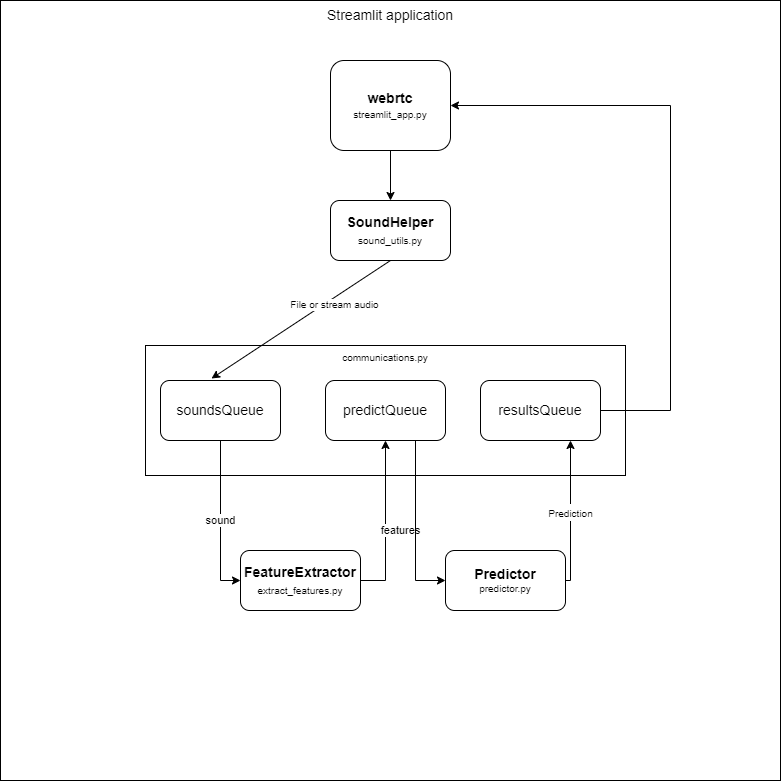

The diagram above was exported from draw.io. Its source (the exported page's mxGraphModel, read from the mxfile embedded in the PNG):
<mxGraphModel dx="2062" dy="1122" grid="1" gridSize="10" guides="1" tooltips="1" connect="1" arrows="1" fold="1" page="1" pageScale="1" pageWidth="850" pageHeight="1100" math="0" shadow="0">
  <root>
    <mxCell id="0" />
    <mxCell id="1" parent="0" />
    <mxCell id="Bi2uQt_QSbaoex-jBJ_a-1" value="Streamlit application" style="whiteSpace=wrap;html=1;aspect=fixed;verticalAlign=top;fontSize=14;" parent="1" vertex="1">
      <mxGeometry x="40" y="30" width="780" height="780" as="geometry" />
    </mxCell>
    <mxCell id="Bi2uQt_QSbaoex-jBJ_a-2" value="&lt;font style=&quot;&quot;&gt;&lt;b style=&quot;font-size: 14px;&quot;&gt;webrtc&lt;/b&gt;&lt;br&gt;&lt;font style=&quot;font-size: 10px;&quot;&gt;streamlit_app.py&lt;/font&gt;&lt;br&gt;&lt;/font&gt;" style="rounded=1;whiteSpace=wrap;html=1;" parent="1" vertex="1">
      <mxGeometry x="370" y="90" width="120" height="90" as="geometry" />
    </mxCell>
    <mxCell id="Bi2uQt_QSbaoex-jBJ_a-5" value="&lt;span style=&quot;&quot;&gt;&lt;b&gt;FeatureExtractor&lt;/b&gt;&lt;br&gt;&lt;font style=&quot;font-size: 10px;&quot;&gt;extract_features.py&lt;/font&gt;&lt;br&gt;&lt;/span&gt;" style="rounded=1;whiteSpace=wrap;html=1;fontSize=14;" parent="1" vertex="1">
      <mxGeometry x="280" y="580" width="120" height="60" as="geometry" />
    </mxCell>
    <mxCell id="Bi2uQt_QSbaoex-jBJ_a-10" value="communications.py" style="rounded=0;whiteSpace=wrap;html=1;fontSize=10;fontColor=default;labelBackgroundColor=#FFFFFF;verticalAlign=top;" parent="1" vertex="1">
      <mxGeometry x="185" y="375" width="480" height="130" as="geometry" />
    </mxCell>
    <mxCell id="Bi2uQt_QSbaoex-jBJ_a-6" value="&lt;b&gt;SoundHelper&lt;/b&gt;&lt;br&gt;&lt;font style=&quot;font-size: 10px;&quot;&gt;sound_utils.py&lt;/font&gt;" style="rounded=1;whiteSpace=wrap;html=1;fontSize=14;" parent="1" vertex="1">
      <mxGeometry x="370" y="230" width="120" height="60" as="geometry" />
    </mxCell>
    <mxCell id="Bi2uQt_QSbaoex-jBJ_a-7" value="" style="endArrow=classic;html=1;rounded=0;fontSize=10;exitX=0.5;exitY=1;exitDx=0;exitDy=0;entryX=0.5;entryY=0;entryDx=0;entryDy=0;" parent="1" source="Bi2uQt_QSbaoex-jBJ_a-2" target="Bi2uQt_QSbaoex-jBJ_a-6" edge="1">
      <mxGeometry width="50" height="50" relative="1" as="geometry">
        <mxPoint x="400" y="590" as="sourcePoint" />
        <mxPoint x="450" y="540" as="targetPoint" />
      </mxGeometry>
    </mxCell>
    <mxCell id="Bi2uQt_QSbaoex-jBJ_a-8" value="" style="endArrow=classic;html=1;rounded=0;fontSize=10;exitX=0.5;exitY=1;exitDx=0;exitDy=0;entryX=0.425;entryY=-0.033;entryDx=0;entryDy=0;entryPerimeter=0;" parent="1" source="Bi2uQt_QSbaoex-jBJ_a-6" target="Bi2uQt_QSbaoex-jBJ_a-12" edge="1">
      <mxGeometry width="50" height="50" relative="1" as="geometry">
        <mxPoint x="400" y="590" as="sourcePoint" />
        <mxPoint x="210" y="400" as="targetPoint" />
      </mxGeometry>
    </mxCell>
    <mxCell id="Bi2uQt_QSbaoex-jBJ_a-20" value="File or stream audio" style="edgeLabel;html=1;align=center;verticalAlign=middle;resizable=0;points=[];fontSize=10;fontColor=default;" parent="Bi2uQt_QSbaoex-jBJ_a-8" vertex="1" connectable="0">
      <mxGeometry x="-0.3397" y="5" relative="1" as="geometry">
        <mxPoint as="offset" />
      </mxGeometry>
    </mxCell>
    <mxCell id="Bi2uQt_QSbaoex-jBJ_a-12" value="soundsQueue" style="rounded=1;whiteSpace=wrap;html=1;fontSize=14;" parent="1" vertex="1">
      <mxGeometry x="200" y="410" width="120" height="60" as="geometry" />
    </mxCell>
    <mxCell id="Bi2uQt_QSbaoex-jBJ_a-13" value="predictQueue" style="rounded=1;whiteSpace=wrap;html=1;fontSize=14;" parent="1" vertex="1">
      <mxGeometry x="365" y="410" width="120" height="60" as="geometry" />
    </mxCell>
    <mxCell id="Bi2uQt_QSbaoex-jBJ_a-15" value="&lt;font style=&quot;&quot;&gt;&lt;b style=&quot;&quot;&gt;&lt;font style=&quot;font-size: 14px;&quot;&gt;Predictor&lt;/font&gt;&lt;/b&gt;&lt;br&gt;predictor.py&lt;br&gt;&lt;/font&gt;" style="rounded=1;whiteSpace=wrap;html=1;labelBackgroundColor=#FFFFFF;fontSize=10;fontColor=#000000;" parent="1" vertex="1">
      <mxGeometry x="485" y="580" width="120" height="60" as="geometry" />
    </mxCell>
    <mxCell id="Bi2uQt_QSbaoex-jBJ_a-16" value="&lt;font style=&quot;font-size: 10px;&quot;&gt;Prediction&lt;/font&gt;" style="endArrow=classic;html=1;rounded=0;fontSize=14;fontColor=#000000;exitX=1;exitY=0.5;exitDx=0;exitDy=0;entryX=0.75;entryY=1;entryDx=0;entryDy=0;" parent="1" source="Bi2uQt_QSbaoex-jBJ_a-15" target="SXns7_sEP-V7SkwVX94f-1" edge="1">
      <mxGeometry width="50" height="50" relative="1" as="geometry">
        <mxPoint x="450" y="530" as="sourcePoint" />
        <mxPoint x="460" y="500" as="targetPoint" />
        <Array as="points">
          <mxPoint x="610" y="610" />
        </Array>
      </mxGeometry>
    </mxCell>
    <mxCell id="Bi2uQt_QSbaoex-jBJ_a-19" value="" style="endArrow=classic;html=1;rounded=0;fontSize=10;fontColor=default;exitX=1;exitY=0.5;exitDx=0;exitDy=0;entryX=1;entryY=0.5;entryDx=0;entryDy=0;" parent="1" source="SXns7_sEP-V7SkwVX94f-1" target="Bi2uQt_QSbaoex-jBJ_a-2" edge="1">
      <mxGeometry width="50" height="50" relative="1" as="geometry">
        <mxPoint x="400" y="570" as="sourcePoint" />
        <mxPoint x="450" y="520" as="targetPoint" />
        <Array as="points">
          <mxPoint x="710" y="440" />
          <mxPoint x="710" y="135" />
        </Array>
      </mxGeometry>
    </mxCell>
    <mxCell id="SXns7_sEP-V7SkwVX94f-1" value="resultsQueue" style="rounded=1;whiteSpace=wrap;html=1;fontSize=14;" vertex="1" parent="1">
      <mxGeometry x="520" y="410" width="120" height="60" as="geometry" />
    </mxCell>
    <mxCell id="SXns7_sEP-V7SkwVX94f-2" value="sound" style="endArrow=classic;html=1;rounded=0;exitX=0.5;exitY=1;exitDx=0;exitDy=0;entryX=0;entryY=0.5;entryDx=0;entryDy=0;" edge="1" parent="1" source="Bi2uQt_QSbaoex-jBJ_a-12" target="Bi2uQt_QSbaoex-jBJ_a-5">
      <mxGeometry width="50" height="50" relative="1" as="geometry">
        <mxPoint x="400" y="590" as="sourcePoint" />
        <mxPoint x="450" y="540" as="targetPoint" />
        <Array as="points">
          <mxPoint x="260" y="610" />
        </Array>
      </mxGeometry>
    </mxCell>
    <mxCell id="SXns7_sEP-V7SkwVX94f-5" value="features" style="endArrow=classic;html=1;rounded=0;entryX=0.5;entryY=1;entryDx=0;entryDy=0;exitX=1;exitY=0.5;exitDx=0;exitDy=0;" edge="1" parent="1" source="Bi2uQt_QSbaoex-jBJ_a-5" target="Bi2uQt_QSbaoex-jBJ_a-13">
      <mxGeometry x="-0.0909" y="-15" width="50" height="50" relative="1" as="geometry">
        <mxPoint x="400" y="590" as="sourcePoint" />
        <mxPoint x="450" y="540" as="targetPoint" />
        <Array as="points">
          <mxPoint x="425" y="610" />
        </Array>
        <mxPoint as="offset" />
      </mxGeometry>
    </mxCell>
    <mxCell id="SXns7_sEP-V7SkwVX94f-6" value="" style="endArrow=classic;html=1;rounded=0;exitX=0.75;exitY=1;exitDx=0;exitDy=0;entryX=0;entryY=0.5;entryDx=0;entryDy=0;" edge="1" parent="1" source="Bi2uQt_QSbaoex-jBJ_a-13" target="Bi2uQt_QSbaoex-jBJ_a-15">
      <mxGeometry width="50" height="50" relative="1" as="geometry">
        <mxPoint x="400" y="590" as="sourcePoint" />
        <mxPoint x="450" y="540" as="targetPoint" />
        <Array as="points">
          <mxPoint x="455" y="610" />
        </Array>
      </mxGeometry>
    </mxCell>
  </root>
</mxGraphModel>